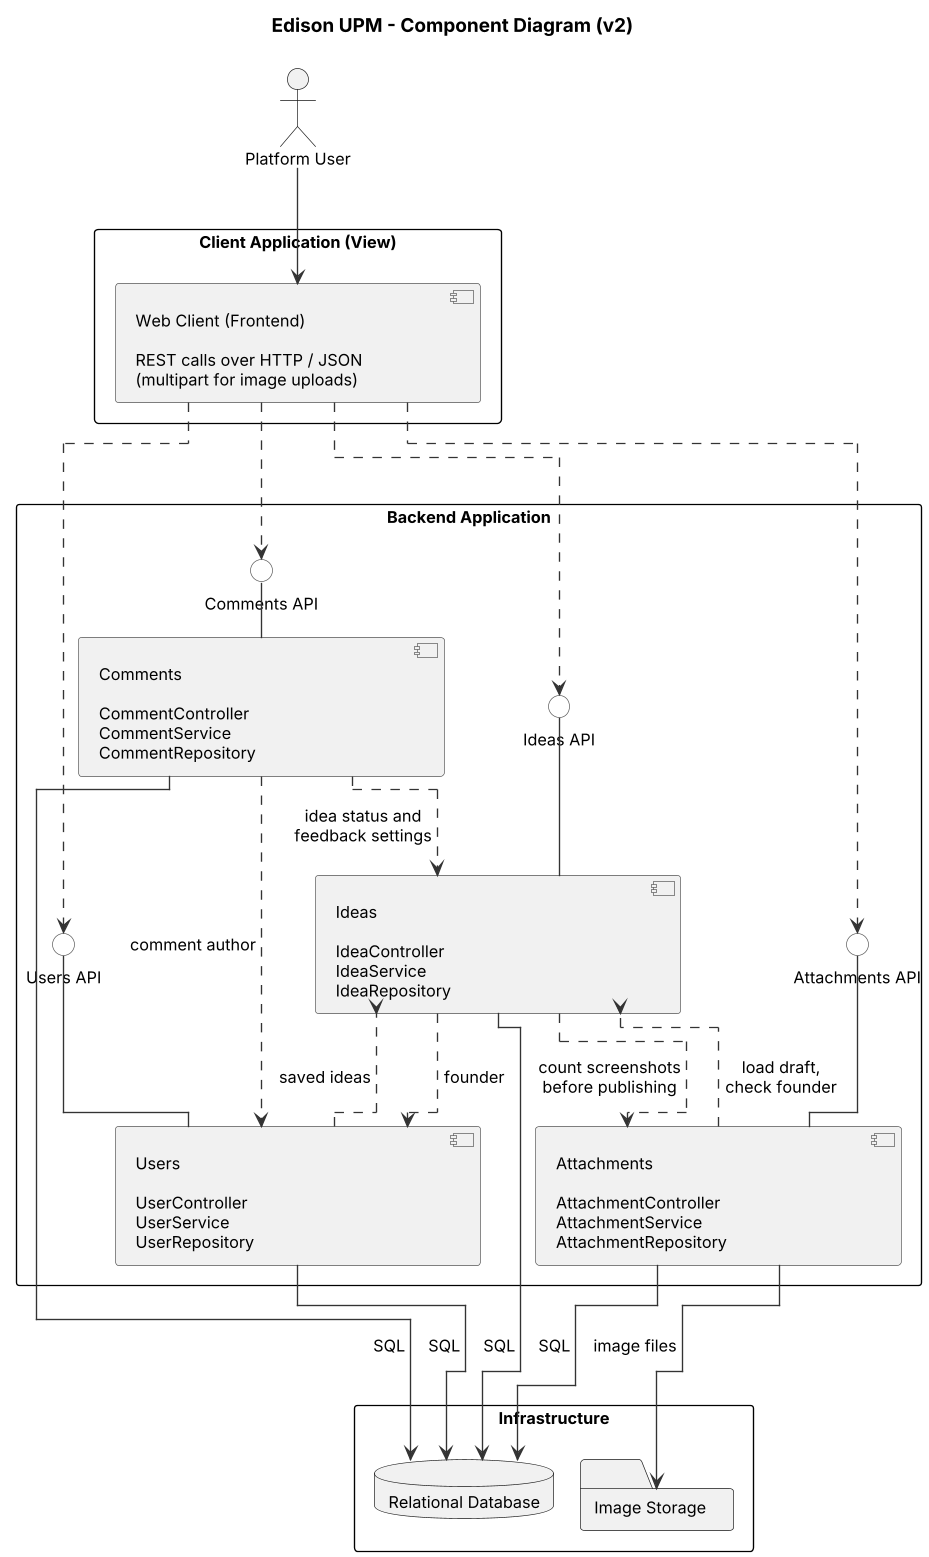

The diagram above was rendered by PlantUML. Its source (embedded in the PNG):
@startuml Component_Diagram_v2
' ELK layout: orthogonal routing where each arrow gets its own track (no overlapping lines)
!pragma layout elk
title Edison UPM - Component Diagram (v2)

skinparam shadowing false
skinparam defaultFontName Helvetica
skinparam defaultFontSize 12
skinparam dpi 130
skinparam packageStyle rectangle
skinparam component {
  BackgroundColor #F1F1F1
  BorderColor #555555
}
skinparam interface {
  BackgroundColor #FFFFFF
  BorderColor #555555
}
skinparam package {
  BorderColor #333333
  FontStyle bold
}
skinparam ArrowColor #333333
<style>
component {
  MinimumWidth 230
}
</style>

actor "Platform User" as PlatformUser

package "Client Application (View)" as CLIENT {
  component "Web Client (Frontend)\n\nREST calls over HTTP / JSON\n(multipart for image uploads)" as WebClient
}

package "Backend Application" as BACKEND {
  interface "Ideas API" as IIdeas
  interface "Attachments API" as IAttachments
  interface "Comments API" as IComments
  interface "Users API" as IUsers

  component "Ideas\n\nIdeaController\nIdeaService\nIdeaRepository" as Ideas
  component "Attachments\n\nAttachmentController\nAttachmentService\nAttachmentRepository" as Attachments
  component "Comments\n\nCommentController\nCommentService\nCommentRepository" as Comments
  component "Users\n\nUserController\nUserService\nUserRepository" as Users

  Ideas -up- IIdeas
  Attachments -up- IAttachments
  Comments -up- IComments
  Users -up- IUsers
}

package "Infrastructure" as INFRA {
  database "Relational Database" as DB
  folder "Image Storage" as IMG
}

' --- client side ---
PlatformUser --> WebClient
WebClient ..> IIdeas
WebClient ..> IAttachments
WebClient ..> IComments
WebClient ..> IUsers

' --- dependencies between backend components (service -> repository in the MVC) ---
Attachments ..> Ideas : load draft,\ncheck founder
Ideas ..> Attachments : count screenshots\nbefore publishing
Comments ..> Ideas : idea status and\nfeedback settings
Comments ..> Users : comment author
Ideas ..> Users : founder
Users ..> Ideas : saved ideas

' --- infrastructure ---
Ideas --> DB : SQL
Attachments --> DB : SQL
Comments --> DB : SQL
Users --> DB : SQL
Attachments --> IMG : image files

@enduml